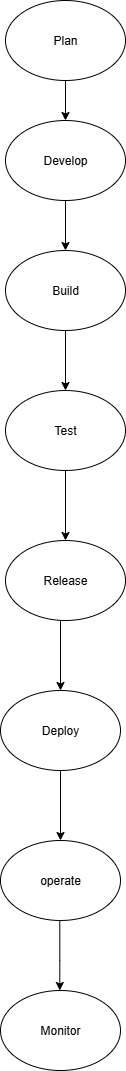

The diagram above was exported from draw.io. Its source (the exported page's mxGraphModel, read from the mxfile embedded in the PNG):
<mxGraphModel dx="1747" dy="1002" grid="1" gridSize="10" guides="1" tooltips="1" connect="1" arrows="1" fold="1" page="1" pageScale="1" pageWidth="850" pageHeight="1100" math="0" shadow="0">
  <root>
    <mxCell id="0" />
    <mxCell id="1" parent="0" />
    <mxCell id="xNACyW0vLyyyap6reqUg-9" style="edgeStyle=orthogonalEdgeStyle;rounded=0;orthogonalLoop=1;jettySize=auto;html=1;exitX=0.5;exitY=1;exitDx=0;exitDy=0;entryX=0.5;entryY=0;entryDx=0;entryDy=0;" edge="1" parent="1" source="xNACyW0vLyyyap6reqUg-1" target="xNACyW0vLyyyap6reqUg-2">
      <mxGeometry relative="1" as="geometry" />
    </mxCell>
    <mxCell id="xNACyW0vLyyyap6reqUg-1" value="Plan" style="ellipse;whiteSpace=wrap;html=1;" vertex="1" parent="1">
      <mxGeometry x="365" y="20" width="120" height="80" as="geometry" />
    </mxCell>
    <mxCell id="xNACyW0vLyyyap6reqUg-10" style="edgeStyle=orthogonalEdgeStyle;rounded=0;orthogonalLoop=1;jettySize=auto;html=1;exitX=0.5;exitY=1;exitDx=0;exitDy=0;" edge="1" parent="1" source="xNACyW0vLyyyap6reqUg-2" target="xNACyW0vLyyyap6reqUg-3">
      <mxGeometry relative="1" as="geometry" />
    </mxCell>
    <mxCell id="xNACyW0vLyyyap6reqUg-2" value="Develop" style="ellipse;whiteSpace=wrap;html=1;" vertex="1" parent="1">
      <mxGeometry x="365" y="140" width="120" height="80" as="geometry" />
    </mxCell>
    <mxCell id="xNACyW0vLyyyap6reqUg-11" style="edgeStyle=orthogonalEdgeStyle;rounded=0;orthogonalLoop=1;jettySize=auto;html=1;exitX=0.5;exitY=1;exitDx=0;exitDy=0;entryX=0.5;entryY=0;entryDx=0;entryDy=0;" edge="1" parent="1" source="xNACyW0vLyyyap6reqUg-3" target="xNACyW0vLyyyap6reqUg-4">
      <mxGeometry relative="1" as="geometry" />
    </mxCell>
    <mxCell id="xNACyW0vLyyyap6reqUg-3" value="Build" style="ellipse;whiteSpace=wrap;html=1;" vertex="1" parent="1">
      <mxGeometry x="365" y="270" width="120" height="80" as="geometry" />
    </mxCell>
    <mxCell id="xNACyW0vLyyyap6reqUg-12" style="edgeStyle=orthogonalEdgeStyle;rounded=0;orthogonalLoop=1;jettySize=auto;html=1;exitX=0.5;exitY=1;exitDx=0;exitDy=0;entryX=0.5;entryY=0;entryDx=0;entryDy=0;" edge="1" parent="1" source="xNACyW0vLyyyap6reqUg-4" target="xNACyW0vLyyyap6reqUg-5">
      <mxGeometry relative="1" as="geometry" />
    </mxCell>
    <mxCell id="xNACyW0vLyyyap6reqUg-4" value="Test" style="ellipse;whiteSpace=wrap;html=1;" vertex="1" parent="1">
      <mxGeometry x="365" y="410" width="120" height="80" as="geometry" />
    </mxCell>
    <mxCell id="xNACyW0vLyyyap6reqUg-5" value="Release" style="ellipse;whiteSpace=wrap;html=1;" vertex="1" parent="1">
      <mxGeometry x="365" y="560" width="120" height="80" as="geometry" />
    </mxCell>
    <mxCell id="xNACyW0vLyyyap6reqUg-6" value="Deploy" style="ellipse;whiteSpace=wrap;html=1;" vertex="1" parent="1">
      <mxGeometry x="360" y="710" width="120" height="80" as="geometry" />
    </mxCell>
    <mxCell id="xNACyW0vLyyyap6reqUg-7" value="operate" style="ellipse;whiteSpace=wrap;html=1;" vertex="1" parent="1">
      <mxGeometry x="360" y="860" width="120" height="80" as="geometry" />
    </mxCell>
    <mxCell id="xNACyW0vLyyyap6reqUg-8" value="Monitor" style="ellipse;whiteSpace=wrap;html=1;" vertex="1" parent="1">
      <mxGeometry x="360" y="1010" width="120" height="80" as="geometry" />
    </mxCell>
    <mxCell id="xNACyW0vLyyyap6reqUg-18" style="edgeStyle=orthogonalEdgeStyle;rounded=0;orthogonalLoop=1;jettySize=auto;html=1;exitX=0.5;exitY=1;exitDx=0;exitDy=0;entryX=0.5;entryY=0;entryDx=0;entryDy=0;" edge="1" parent="1">
      <mxGeometry relative="1" as="geometry">
        <mxPoint x="420" y="640" as="sourcePoint" />
        <mxPoint x="420" y="710" as="targetPoint" />
      </mxGeometry>
    </mxCell>
    <mxCell id="xNACyW0vLyyyap6reqUg-20" style="edgeStyle=orthogonalEdgeStyle;rounded=0;orthogonalLoop=1;jettySize=auto;html=1;exitX=0.5;exitY=1;exitDx=0;exitDy=0;entryX=0.5;entryY=0;entryDx=0;entryDy=0;" edge="1" parent="1">
      <mxGeometry relative="1" as="geometry">
        <mxPoint x="420" y="790" as="sourcePoint" />
        <mxPoint x="420" y="860" as="targetPoint" />
      </mxGeometry>
    </mxCell>
    <mxCell id="xNACyW0vLyyyap6reqUg-21" style="edgeStyle=orthogonalEdgeStyle;rounded=0;orthogonalLoop=1;jettySize=auto;html=1;exitX=0.5;exitY=1;exitDx=0;exitDy=0;entryX=0.5;entryY=0;entryDx=0;entryDy=0;" edge="1" parent="1">
      <mxGeometry relative="1" as="geometry">
        <mxPoint x="419.29" y="940" as="sourcePoint" />
        <mxPoint x="419.29" y="1010" as="targetPoint" />
        <Array as="points">
          <mxPoint x="419.29" y="980" />
          <mxPoint x="419.29" y="980" />
        </Array>
      </mxGeometry>
    </mxCell>
  </root>
</mxGraphModel>